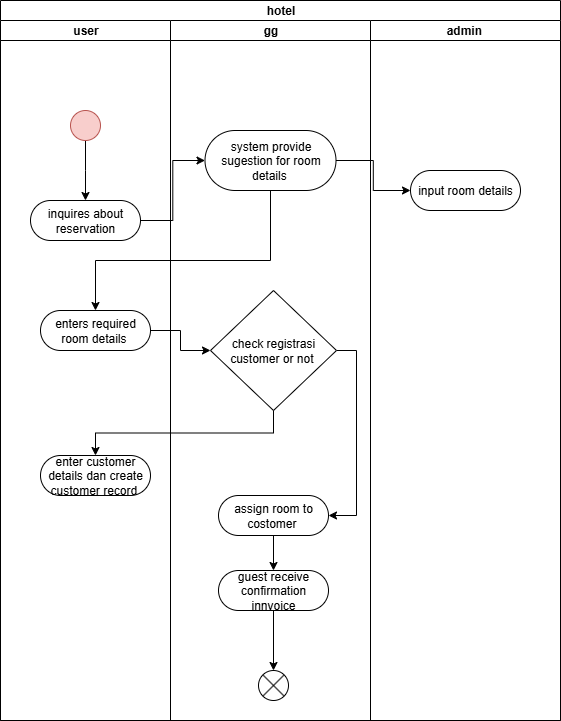

The diagram above was exported from draw.io. Its source (the exported page's mxGraphModel, read from the mxfile embedded in the PNG):
<mxGraphModel dx="1426" dy="791" grid="1" gridSize="10" guides="1" tooltips="1" connect="1" arrows="1" fold="1" page="1" pageScale="1" pageWidth="827" pageHeight="1169" math="0" shadow="0">
  <root>
    <mxCell id="0" />
    <mxCell id="1" parent="0" />
    <mxCell id="ynQ96b-a5-FWohuCz98R-1" value="hotel" style="swimlane;childLayout=stackLayout;resizeParent=1;resizeParentMax=0;startSize=20;html=1;" vertex="1" parent="1">
      <mxGeometry x="160" y="90" width="560" height="720" as="geometry">
        <mxRectangle x="150" y="90" width="60" height="30" as="alternateBounds" />
      </mxGeometry>
    </mxCell>
    <mxCell id="ynQ96b-a5-FWohuCz98R-2" value="user" style="swimlane;startSize=20;html=1;" vertex="1" parent="ynQ96b-a5-FWohuCz98R-1">
      <mxGeometry y="20" width="170" height="700" as="geometry" />
    </mxCell>
    <mxCell id="ynQ96b-a5-FWohuCz98R-7" style="edgeStyle=orthogonalEdgeStyle;rounded=0;orthogonalLoop=1;jettySize=auto;html=1;exitX=0.5;exitY=1;exitDx=0;exitDy=0;" edge="1" parent="ynQ96b-a5-FWohuCz98R-2" source="ynQ96b-a5-FWohuCz98R-6">
      <mxGeometry relative="1" as="geometry">
        <mxPoint x="85" y="180" as="targetPoint" />
      </mxGeometry>
    </mxCell>
    <mxCell id="ynQ96b-a5-FWohuCz98R-6" value="" style="ellipse;whiteSpace=wrap;html=1;fillColor=#f8cecc;strokeColor=#b85450;" vertex="1" parent="ynQ96b-a5-FWohuCz98R-2">
      <mxGeometry x="70" y="90" width="30" height="30" as="geometry" />
    </mxCell>
    <mxCell id="ynQ96b-a5-FWohuCz98R-8" value="inquires about reservation" style="rounded=1;whiteSpace=wrap;html=1;arcSize=50;" vertex="1" parent="ynQ96b-a5-FWohuCz98R-2">
      <mxGeometry x="30" y="180" width="110" height="40" as="geometry" />
    </mxCell>
    <mxCell id="ynQ96b-a5-FWohuCz98R-16" value="enters required room details&amp;nbsp;" style="rounded=1;whiteSpace=wrap;html=1;arcSize=50;" vertex="1" parent="ynQ96b-a5-FWohuCz98R-2">
      <mxGeometry x="40" y="290" width="110" height="40" as="geometry" />
    </mxCell>
    <mxCell id="ynQ96b-a5-FWohuCz98R-22" value="enter customer details dan create customer record&amp;nbsp;" style="rounded=1;whiteSpace=wrap;html=1;arcSize=50;" vertex="1" parent="ynQ96b-a5-FWohuCz98R-2">
      <mxGeometry x="40" y="435" width="110" height="40" as="geometry" />
    </mxCell>
    <mxCell id="ynQ96b-a5-FWohuCz98R-12" style="edgeStyle=orthogonalEdgeStyle;rounded=0;orthogonalLoop=1;jettySize=auto;html=1;exitX=1;exitY=0.5;exitDx=0;exitDy=0;entryX=0;entryY=0.5;entryDx=0;entryDy=0;" edge="1" parent="ynQ96b-a5-FWohuCz98R-1" source="ynQ96b-a5-FWohuCz98R-8" target="ynQ96b-a5-FWohuCz98R-9">
      <mxGeometry relative="1" as="geometry" />
    </mxCell>
    <mxCell id="ynQ96b-a5-FWohuCz98R-3" value="gg" style="swimlane;startSize=20;html=1;" vertex="1" parent="ynQ96b-a5-FWohuCz98R-1">
      <mxGeometry x="170" y="20" width="200" height="700" as="geometry" />
    </mxCell>
    <mxCell id="ynQ96b-a5-FWohuCz98R-9" value="system provide sugestion for room details&amp;nbsp;" style="rounded=1;whiteSpace=wrap;html=1;arcSize=50;" vertex="1" parent="ynQ96b-a5-FWohuCz98R-3">
      <mxGeometry x="34.5" y="110" width="131" height="60" as="geometry" />
    </mxCell>
    <mxCell id="ynQ96b-a5-FWohuCz98R-25" style="edgeStyle=orthogonalEdgeStyle;rounded=0;orthogonalLoop=1;jettySize=auto;html=1;exitX=1;exitY=0.5;exitDx=0;exitDy=0;entryX=1;entryY=0.5;entryDx=0;entryDy=0;" edge="1" parent="ynQ96b-a5-FWohuCz98R-3" source="ynQ96b-a5-FWohuCz98R-19" target="ynQ96b-a5-FWohuCz98R-24">
      <mxGeometry relative="1" as="geometry" />
    </mxCell>
    <mxCell id="ynQ96b-a5-FWohuCz98R-19" value="check registrasi customer or not&amp;nbsp;" style="rhombus;whiteSpace=wrap;html=1;" vertex="1" parent="ynQ96b-a5-FWohuCz98R-3">
      <mxGeometry x="40" y="270" width="126" height="120" as="geometry" />
    </mxCell>
    <mxCell id="ynQ96b-a5-FWohuCz98R-27" style="edgeStyle=orthogonalEdgeStyle;rounded=0;orthogonalLoop=1;jettySize=auto;html=1;exitX=0.5;exitY=1;exitDx=0;exitDy=0;entryX=0.5;entryY=0;entryDx=0;entryDy=0;" edge="1" parent="ynQ96b-a5-FWohuCz98R-3" source="ynQ96b-a5-FWohuCz98R-24" target="ynQ96b-a5-FWohuCz98R-26">
      <mxGeometry relative="1" as="geometry" />
    </mxCell>
    <mxCell id="ynQ96b-a5-FWohuCz98R-24" value="assign room to costomer&amp;nbsp;" style="rounded=1;whiteSpace=wrap;html=1;arcSize=50;" vertex="1" parent="ynQ96b-a5-FWohuCz98R-3">
      <mxGeometry x="48" y="475" width="110" height="40" as="geometry" />
    </mxCell>
    <mxCell id="ynQ96b-a5-FWohuCz98R-29" style="edgeStyle=orthogonalEdgeStyle;rounded=0;orthogonalLoop=1;jettySize=auto;html=1;exitX=0.5;exitY=1;exitDx=0;exitDy=0;entryX=0.5;entryY=0;entryDx=0;entryDy=0;" edge="1" parent="ynQ96b-a5-FWohuCz98R-3" source="ynQ96b-a5-FWohuCz98R-26" target="ynQ96b-a5-FWohuCz98R-28">
      <mxGeometry relative="1" as="geometry" />
    </mxCell>
    <mxCell id="ynQ96b-a5-FWohuCz98R-26" value="guest receive confirmation innvoice" style="rounded=1;whiteSpace=wrap;html=1;arcSize=50;" vertex="1" parent="ynQ96b-a5-FWohuCz98R-3">
      <mxGeometry x="48" y="550" width="110" height="40" as="geometry" />
    </mxCell>
    <mxCell id="ynQ96b-a5-FWohuCz98R-28" value="" style="shape=sumEllipse;perimeter=ellipsePerimeter;whiteSpace=wrap;html=1;backgroundOutline=1;" vertex="1" parent="ynQ96b-a5-FWohuCz98R-3">
      <mxGeometry x="88" y="650" width="30" height="30" as="geometry" />
    </mxCell>
    <mxCell id="ynQ96b-a5-FWohuCz98R-4" value="admin&amp;nbsp;" style="swimlane;startSize=20;html=1;" vertex="1" parent="ynQ96b-a5-FWohuCz98R-1">
      <mxGeometry x="370" y="20" width="190" height="700" as="geometry" />
    </mxCell>
    <mxCell id="ynQ96b-a5-FWohuCz98R-13" value="input room details" style="rounded=1;whiteSpace=wrap;html=1;arcSize=50;" vertex="1" parent="ynQ96b-a5-FWohuCz98R-4">
      <mxGeometry x="40" y="150" width="110" height="40" as="geometry" />
    </mxCell>
    <mxCell id="ynQ96b-a5-FWohuCz98R-14" style="edgeStyle=orthogonalEdgeStyle;rounded=0;orthogonalLoop=1;jettySize=auto;html=1;exitX=1;exitY=0.5;exitDx=0;exitDy=0;entryX=0;entryY=0.5;entryDx=0;entryDy=0;" edge="1" parent="ynQ96b-a5-FWohuCz98R-1" source="ynQ96b-a5-FWohuCz98R-9" target="ynQ96b-a5-FWohuCz98R-13">
      <mxGeometry relative="1" as="geometry" />
    </mxCell>
    <mxCell id="ynQ96b-a5-FWohuCz98R-17" style="edgeStyle=orthogonalEdgeStyle;rounded=0;orthogonalLoop=1;jettySize=auto;html=1;exitX=0.5;exitY=1;exitDx=0;exitDy=0;entryX=0.5;entryY=0;entryDx=0;entryDy=0;" edge="1" parent="ynQ96b-a5-FWohuCz98R-1" source="ynQ96b-a5-FWohuCz98R-9" target="ynQ96b-a5-FWohuCz98R-16">
      <mxGeometry relative="1" as="geometry">
        <Array as="points">
          <mxPoint x="270" y="260" />
          <mxPoint x="95" y="260" />
        </Array>
      </mxGeometry>
    </mxCell>
    <mxCell id="ynQ96b-a5-FWohuCz98R-20" style="edgeStyle=orthogonalEdgeStyle;rounded=0;orthogonalLoop=1;jettySize=auto;html=1;exitX=1;exitY=0.5;exitDx=0;exitDy=0;" edge="1" parent="ynQ96b-a5-FWohuCz98R-1" source="ynQ96b-a5-FWohuCz98R-16" target="ynQ96b-a5-FWohuCz98R-19">
      <mxGeometry relative="1" as="geometry" />
    </mxCell>
    <mxCell id="ynQ96b-a5-FWohuCz98R-23" style="edgeStyle=orthogonalEdgeStyle;rounded=0;orthogonalLoop=1;jettySize=auto;html=1;exitX=0.5;exitY=1;exitDx=0;exitDy=0;" edge="1" parent="ynQ96b-a5-FWohuCz98R-1" source="ynQ96b-a5-FWohuCz98R-19" target="ynQ96b-a5-FWohuCz98R-22">
      <mxGeometry relative="1" as="geometry" />
    </mxCell>
  </root>
</mxGraphModel>